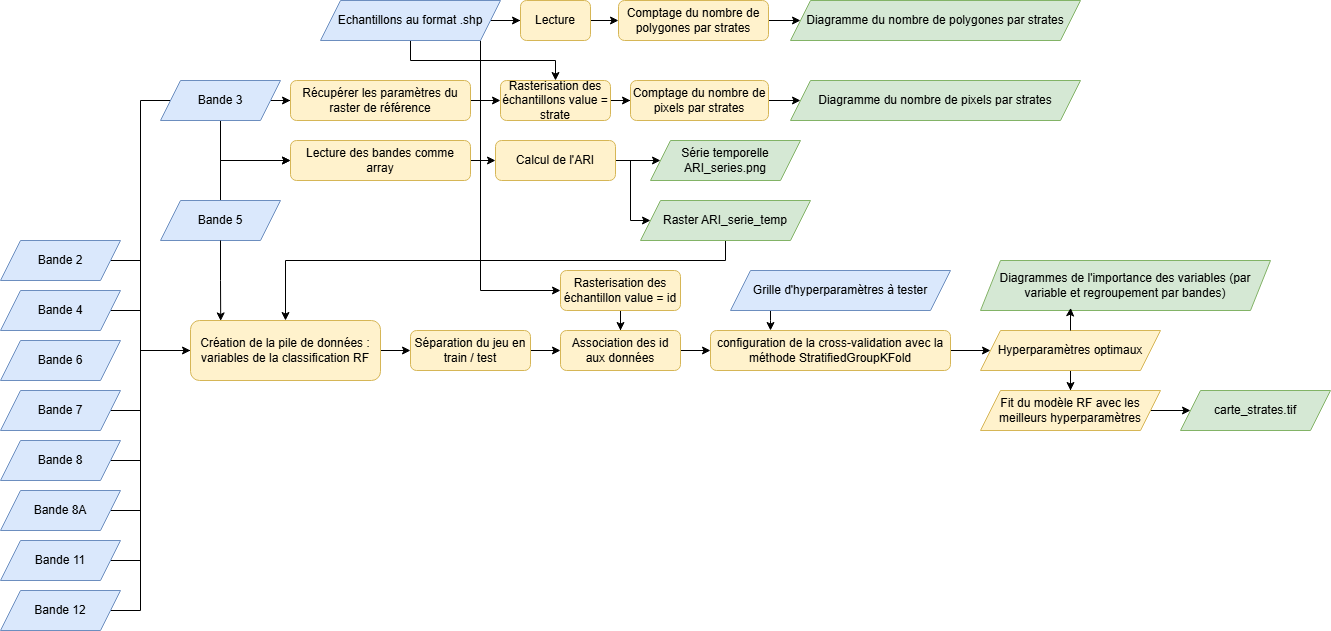

The diagram above was exported from draw.io. Its source (the exported page's mxGraphModel, read from the mxfile embedded in the PNG):
<mxGraphModel dx="2466" dy="891" grid="1" gridSize="10" guides="1" tooltips="1" connect="1" arrows="1" fold="1" page="1" pageScale="1" pageWidth="827" pageHeight="1169" math="0" shadow="0">
  <root>
    <mxCell id="0" />
    <mxCell id="1" parent="0" />
    <mxCell id="0UeaQgPYeW1qBS5KQGOZ-4" edge="1" parent="1" source="0UeaQgPYeW1qBS5KQGOZ-1" style="edgeStyle=orthogonalEdgeStyle;rounded=0;orthogonalLoop=1;jettySize=auto;html=1;exitX=1;exitY=0.5;exitDx=0;exitDy=0;" target="0UeaQgPYeW1qBS5KQGOZ-2">
      <mxGeometry relative="1" as="geometry" />
    </mxCell>
    <mxCell id="0UeaQgPYeW1qBS5KQGOZ-15" edge="1" parent="1" source="0UeaQgPYeW1qBS5KQGOZ-1" style="edgeStyle=orthogonalEdgeStyle;rounded=0;orthogonalLoop=1;jettySize=auto;html=1;entryX=0.5;entryY=0;entryDx=0;entryDy=0;" target="0UeaQgPYeW1qBS5KQGOZ-13">
      <mxGeometry relative="1" as="geometry" />
    </mxCell>
    <mxCell id="0UeaQgPYeW1qBS5KQGOZ-65" edge="1" parent="1" source="0UeaQgPYeW1qBS5KQGOZ-1" style="edgeStyle=orthogonalEdgeStyle;rounded=0;orthogonalLoop=1;jettySize=auto;html=1;entryX=0;entryY=0.5;entryDx=0;entryDy=0;" target="0UeaQgPYeW1qBS5KQGOZ-64">
      <mxGeometry relative="1" as="geometry">
        <Array as="points">
          <mxPoint x="200" y="350" />
        </Array>
      </mxGeometry>
    </mxCell>
    <mxCell id="0UeaQgPYeW1qBS5KQGOZ-1" parent="1" style="shape=parallelogram;perimeter=parallelogramPerimeter;whiteSpace=wrap;html=1;fixedSize=1;fillColor=#dae8fc;strokeColor=#6c8ebf;" value="Echantillons au format .shp" vertex="1">
      <mxGeometry height="40" width="180" x="40" y="60" as="geometry" />
    </mxCell>
    <mxCell id="0UeaQgPYeW1qBS5KQGOZ-5" edge="1" parent="1" source="0UeaQgPYeW1qBS5KQGOZ-2" style="edgeStyle=orthogonalEdgeStyle;rounded=0;orthogonalLoop=1;jettySize=auto;html=1;entryX=0;entryY=0.5;entryDx=0;entryDy=0;" target="0UeaQgPYeW1qBS5KQGOZ-3">
      <mxGeometry relative="1" as="geometry" />
    </mxCell>
    <mxCell id="0UeaQgPYeW1qBS5KQGOZ-2" parent="1" style="rounded=1;whiteSpace=wrap;html=1;fillColor=#fff2cc;strokeColor=#d6b656;" value="Lecture" vertex="1">
      <mxGeometry height="40" width="70" x="240" y="60" as="geometry" />
    </mxCell>
    <mxCell id="0UeaQgPYeW1qBS5KQGOZ-19" edge="1" parent="1" source="0UeaQgPYeW1qBS5KQGOZ-3" style="edgeStyle=orthogonalEdgeStyle;rounded=0;orthogonalLoop=1;jettySize=auto;html=1;">
      <mxGeometry relative="1" as="geometry">
        <mxPoint x="520" y="80" as="targetPoint" />
      </mxGeometry>
    </mxCell>
    <mxCell id="0UeaQgPYeW1qBS5KQGOZ-3" parent="1" style="rounded=1;whiteSpace=wrap;html=1;fillColor=#fff2cc;strokeColor=#d6b656;" value="Comptage du nombre de polygones par strates" vertex="1">
      <mxGeometry height="40" width="150" x="338" y="60" as="geometry" />
    </mxCell>
    <mxCell id="0UeaQgPYeW1qBS5KQGOZ-12" edge="1" parent="1" source="0UeaQgPYeW1qBS5KQGOZ-8" style="edgeStyle=orthogonalEdgeStyle;rounded=0;orthogonalLoop=1;jettySize=auto;html=1;entryX=0;entryY=0.5;entryDx=0;entryDy=0;" target="0UeaQgPYeW1qBS5KQGOZ-11">
      <mxGeometry relative="1" as="geometry" />
    </mxCell>
    <mxCell id="0UeaQgPYeW1qBS5KQGOZ-24" edge="1" parent="1" source="0UeaQgPYeW1qBS5KQGOZ-8" style="edgeStyle=orthogonalEdgeStyle;rounded=0;orthogonalLoop=1;jettySize=auto;html=1;entryX=0;entryY=0.5;entryDx=0;entryDy=0;" target="0UeaQgPYeW1qBS5KQGOZ-22">
      <mxGeometry relative="1" as="geometry">
        <Array as="points">
          <mxPoint x="-60" y="220" />
        </Array>
      </mxGeometry>
    </mxCell>
    <mxCell id="0UeaQgPYeW1qBS5KQGOZ-45" edge="1" parent="1" source="0UeaQgPYeW1qBS5KQGOZ-8" style="edgeStyle=orthogonalEdgeStyle;rounded=0;orthogonalLoop=1;jettySize=auto;html=1;endArrow=none;endFill=0;">
      <mxGeometry relative="1" as="geometry">
        <Array as="points">
          <mxPoint x="-140" y="160" />
          <mxPoint x="-140" y="410" />
        </Array>
        <mxPoint x="-90" y="410.0000000000001" as="targetPoint" />
      </mxGeometry>
    </mxCell>
    <mxCell id="0UeaQgPYeW1qBS5KQGOZ-8" parent="1" style="shape=parallelogram;perimeter=parallelogramPerimeter;whiteSpace=wrap;html=1;fixedSize=1;fillColor=#dae8fc;strokeColor=#6c8ebf;" value="Bande 3" vertex="1">
      <mxGeometry height="40" width="120" x="-120" y="140" as="geometry" />
    </mxCell>
    <mxCell id="0UeaQgPYeW1qBS5KQGOZ-25" edge="1" parent="1" source="0UeaQgPYeW1qBS5KQGOZ-9" style="edgeStyle=orthogonalEdgeStyle;rounded=0;orthogonalLoop=1;jettySize=auto;html=1;entryX=0;entryY=0.5;entryDx=0;entryDy=0;" target="0UeaQgPYeW1qBS5KQGOZ-22">
      <mxGeometry relative="1" as="geometry">
        <Array as="points">
          <mxPoint x="-60" y="220" />
        </Array>
      </mxGeometry>
    </mxCell>
    <mxCell id="0UeaQgPYeW1qBS5KQGOZ-9" parent="1" style="shape=parallelogram;perimeter=parallelogramPerimeter;whiteSpace=wrap;html=1;fixedSize=1;fillColor=#dae8fc;strokeColor=#6c8ebf;" value="Bande 5" vertex="1">
      <mxGeometry height="40" width="120" x="-120" y="260" as="geometry" />
    </mxCell>
    <mxCell id="0UeaQgPYeW1qBS5KQGOZ-14" edge="1" parent="1" source="0UeaQgPYeW1qBS5KQGOZ-11" style="edgeStyle=orthogonalEdgeStyle;rounded=0;orthogonalLoop=1;jettySize=auto;html=1;" target="0UeaQgPYeW1qBS5KQGOZ-13">
      <mxGeometry relative="1" as="geometry" />
    </mxCell>
    <mxCell id="0UeaQgPYeW1qBS5KQGOZ-11" parent="1" style="rounded=1;whiteSpace=wrap;html=1;fillColor=#fff2cc;strokeColor=#d6b656;" value="Récupérer les paramètres du raster de référence" vertex="1">
      <mxGeometry height="40" width="180" x="10" y="140" as="geometry" />
    </mxCell>
    <mxCell id="0UeaQgPYeW1qBS5KQGOZ-17" edge="1" parent="1" source="0UeaQgPYeW1qBS5KQGOZ-13" style="edgeStyle=orthogonalEdgeStyle;rounded=0;orthogonalLoop=1;jettySize=auto;html=1;entryX=0;entryY=0.5;entryDx=0;entryDy=0;" target="0UeaQgPYeW1qBS5KQGOZ-16">
      <mxGeometry relative="1" as="geometry" />
    </mxCell>
    <mxCell id="0UeaQgPYeW1qBS5KQGOZ-13" parent="1" style="rounded=1;whiteSpace=wrap;html=1;fillColor=#fff2cc;strokeColor=#d6b656;" value="Rasterisation des échantillons value = strate" vertex="1">
      <mxGeometry height="40" width="110" x="220" y="140" as="geometry" />
    </mxCell>
    <mxCell id="0UeaQgPYeW1qBS5KQGOZ-21" edge="1" parent="1" source="0UeaQgPYeW1qBS5KQGOZ-16" style="edgeStyle=orthogonalEdgeStyle;rounded=0;orthogonalLoop=1;jettySize=auto;html=1;entryX=0;entryY=0.5;entryDx=0;entryDy=0;" target="0UeaQgPYeW1qBS5KQGOZ-20">
      <mxGeometry relative="1" as="geometry" />
    </mxCell>
    <mxCell id="0UeaQgPYeW1qBS5KQGOZ-16" parent="1" style="rounded=1;whiteSpace=wrap;html=1;fillColor=#fff2cc;strokeColor=#d6b656;" value="Comptage du nombre de pixels par strates" vertex="1">
      <mxGeometry height="40" width="138" x="350" y="140" as="geometry" />
    </mxCell>
    <mxCell id="0UeaQgPYeW1qBS5KQGOZ-18" parent="1" style="shape=parallelogram;perimeter=parallelogramPerimeter;whiteSpace=wrap;html=1;fixedSize=1;fillColor=#d5e8d4;strokeColor=#82b366;" value="Diagramme du nombre de polygones par strates" vertex="1">
      <mxGeometry height="40" width="290" x="510" y="60" as="geometry" />
    </mxCell>
    <mxCell id="0UeaQgPYeW1qBS5KQGOZ-20" parent="1" style="shape=parallelogram;perimeter=parallelogramPerimeter;whiteSpace=wrap;html=1;fixedSize=1;fillColor=#d5e8d4;strokeColor=#82b366;" value="Diagramme du nombre de pixels par strates" vertex="1">
      <mxGeometry height="40" width="290" x="510" y="140" as="geometry" />
    </mxCell>
    <mxCell id="0UeaQgPYeW1qBS5KQGOZ-29" edge="1" parent="1" source="0UeaQgPYeW1qBS5KQGOZ-22" style="edgeStyle=orthogonalEdgeStyle;rounded=0;orthogonalLoop=1;jettySize=auto;html=1;entryX=0;entryY=0.5;entryDx=0;entryDy=0;" target="0UeaQgPYeW1qBS5KQGOZ-27">
      <mxGeometry relative="1" as="geometry" />
    </mxCell>
    <mxCell id="0UeaQgPYeW1qBS5KQGOZ-22" parent="1" style="rounded=1;whiteSpace=wrap;html=1;fillColor=#fff2cc;strokeColor=#d6b656;" value="Lecture des bandes comme array" vertex="1">
      <mxGeometry height="40" width="180" x="10" y="200" as="geometry" />
    </mxCell>
    <mxCell id="0UeaQgPYeW1qBS5KQGOZ-33" edge="1" parent="1" source="0UeaQgPYeW1qBS5KQGOZ-27" style="edgeStyle=orthogonalEdgeStyle;rounded=0;orthogonalLoop=1;jettySize=auto;html=1;entryX=0;entryY=0.5;entryDx=0;entryDy=0;" target="0UeaQgPYeW1qBS5KQGOZ-30">
      <mxGeometry relative="1" as="geometry" />
    </mxCell>
    <mxCell id="0UeaQgPYeW1qBS5KQGOZ-34" edge="1" parent="1" source="0UeaQgPYeW1qBS5KQGOZ-27" style="edgeStyle=orthogonalEdgeStyle;rounded=0;orthogonalLoop=1;jettySize=auto;html=1;entryX=0;entryY=0.5;entryDx=0;entryDy=0;" target="0UeaQgPYeW1qBS5KQGOZ-32">
      <mxGeometry relative="1" as="geometry">
        <Array as="points">
          <mxPoint x="350" y="220" />
          <mxPoint x="350" y="280" />
        </Array>
      </mxGeometry>
    </mxCell>
    <mxCell id="0UeaQgPYeW1qBS5KQGOZ-27" parent="1" style="rounded=1;whiteSpace=wrap;html=1;fillColor=#fff2cc;strokeColor=#d6b656;" value="Calcul de l'ARI" vertex="1">
      <mxGeometry height="40" width="120" x="215" y="200" as="geometry" />
    </mxCell>
    <mxCell id="0UeaQgPYeW1qBS5KQGOZ-30" parent="1" style="shape=parallelogram;perimeter=parallelogramPerimeter;whiteSpace=wrap;html=1;fixedSize=1;fillColor=#d5e8d4;strokeColor=#82b366;" value="Série temporelle ARI_series.png" vertex="1">
      <mxGeometry height="40" width="150" x="370" y="200" as="geometry" />
    </mxCell>
    <mxCell id="0UeaQgPYeW1qBS5KQGOZ-60" edge="1" parent="1" source="0UeaQgPYeW1qBS5KQGOZ-32" style="edgeStyle=orthogonalEdgeStyle;rounded=0;orthogonalLoop=1;jettySize=auto;html=1;entryX=0.5;entryY=0;entryDx=0;entryDy=0;" target="0UeaQgPYeW1qBS5KQGOZ-44">
      <mxGeometry relative="1" as="geometry">
        <Array as="points">
          <mxPoint x="445" y="320" />
          <mxPoint x="5" y="320" />
        </Array>
      </mxGeometry>
    </mxCell>
    <mxCell id="0UeaQgPYeW1qBS5KQGOZ-32" parent="1" style="shape=parallelogram;perimeter=parallelogramPerimeter;whiteSpace=wrap;html=1;fixedSize=1;fillColor=#d5e8d4;strokeColor=#82b366;" value="Raster&amp;nbsp;&lt;span style=&quot;text-align: left;&quot;&gt;ARI_serie_temp&lt;/span&gt;" vertex="1">
      <mxGeometry height="40" width="170" x="360" y="260" as="geometry" />
    </mxCell>
    <mxCell id="0UeaQgPYeW1qBS5KQGOZ-46" edge="1" parent="1" source="0UeaQgPYeW1qBS5KQGOZ-35" style="edgeStyle=orthogonalEdgeStyle;rounded=0;orthogonalLoop=1;jettySize=auto;html=1;endArrow=none;endFill=0;">
      <mxGeometry relative="1" as="geometry">
        <mxPoint x="-140" y="320.0000000000001" as="targetPoint" />
      </mxGeometry>
    </mxCell>
    <mxCell id="0UeaQgPYeW1qBS5KQGOZ-35" parent="1" style="shape=parallelogram;perimeter=parallelogramPerimeter;whiteSpace=wrap;html=1;fixedSize=1;fillColor=#dae8fc;strokeColor=#6c8ebf;" value="Bande 2" vertex="1">
      <mxGeometry height="40" width="120" x="-280" y="300" as="geometry" />
    </mxCell>
    <mxCell id="0UeaQgPYeW1qBS5KQGOZ-47" edge="1" parent="1" source="0UeaQgPYeW1qBS5KQGOZ-36" style="edgeStyle=orthogonalEdgeStyle;rounded=0;orthogonalLoop=1;jettySize=auto;html=1;endArrow=none;endFill=0;">
      <mxGeometry relative="1" as="geometry">
        <mxPoint x="-140" y="370.0000000000001" as="targetPoint" />
      </mxGeometry>
    </mxCell>
    <mxCell id="0UeaQgPYeW1qBS5KQGOZ-36" parent="1" style="shape=parallelogram;perimeter=parallelogramPerimeter;whiteSpace=wrap;html=1;fixedSize=1;fillColor=#dae8fc;strokeColor=#6c8ebf;" value="Bande 4" vertex="1">
      <mxGeometry height="40" width="120" x="-280" y="350" as="geometry" />
    </mxCell>
    <mxCell id="0UeaQgPYeW1qBS5KQGOZ-37" parent="1" style="shape=parallelogram;perimeter=parallelogramPerimeter;whiteSpace=wrap;html=1;fixedSize=1;fillColor=#dae8fc;strokeColor=#6c8ebf;" value="Bande 6" vertex="1">
      <mxGeometry height="40" width="120" x="-280" y="400" as="geometry" />
    </mxCell>
    <mxCell id="0UeaQgPYeW1qBS5KQGOZ-50" edge="1" parent="1" source="0UeaQgPYeW1qBS5KQGOZ-39" style="edgeStyle=orthogonalEdgeStyle;rounded=0;orthogonalLoop=1;jettySize=auto;html=1;entryX=0;entryY=0.5;entryDx=0;entryDy=0;endArrow=none;endFill=0;" target="0UeaQgPYeW1qBS5KQGOZ-44">
      <mxGeometry relative="1" as="geometry">
        <Array as="points">
          <mxPoint x="-140" y="470" />
          <mxPoint x="-140" y="410" />
        </Array>
      </mxGeometry>
    </mxCell>
    <mxCell id="0UeaQgPYeW1qBS5KQGOZ-39" parent="1" style="shape=parallelogram;perimeter=parallelogramPerimeter;whiteSpace=wrap;html=1;fixedSize=1;fillColor=#dae8fc;strokeColor=#6c8ebf;" value="Bande 7" vertex="1">
      <mxGeometry height="40" width="120" x="-280" y="450" as="geometry" />
    </mxCell>
    <mxCell id="0UeaQgPYeW1qBS5KQGOZ-52" edge="1" parent="1" source="0UeaQgPYeW1qBS5KQGOZ-40" style="edgeStyle=orthogonalEdgeStyle;rounded=0;orthogonalLoop=1;jettySize=auto;html=1;entryX=0;entryY=0.5;entryDx=0;entryDy=0;endArrow=none;endFill=0;" target="0UeaQgPYeW1qBS5KQGOZ-44">
      <mxGeometry relative="1" as="geometry">
        <Array as="points">
          <mxPoint x="-140" y="520" />
          <mxPoint x="-140" y="410" />
        </Array>
      </mxGeometry>
    </mxCell>
    <mxCell id="0UeaQgPYeW1qBS5KQGOZ-40" parent="1" style="shape=parallelogram;perimeter=parallelogramPerimeter;whiteSpace=wrap;html=1;fixedSize=1;fillColor=#dae8fc;strokeColor=#6c8ebf;" value="Bande 8" vertex="1">
      <mxGeometry height="40" width="120" x="-280" y="500" as="geometry" />
    </mxCell>
    <mxCell id="0UeaQgPYeW1qBS5KQGOZ-54" edge="1" parent="1" source="0UeaQgPYeW1qBS5KQGOZ-41" style="edgeStyle=orthogonalEdgeStyle;rounded=0;orthogonalLoop=1;jettySize=auto;html=1;endArrow=none;endFill=0;">
      <mxGeometry relative="1" as="geometry">
        <Array as="points">
          <mxPoint x="-140" y="570" />
          <mxPoint x="-140" y="410" />
        </Array>
        <mxPoint x="-90" y="410" as="targetPoint" />
      </mxGeometry>
    </mxCell>
    <mxCell id="0UeaQgPYeW1qBS5KQGOZ-41" parent="1" style="shape=parallelogram;perimeter=parallelogramPerimeter;whiteSpace=wrap;html=1;fixedSize=1;fillColor=#dae8fc;strokeColor=#6c8ebf;" value="Bande 8A" vertex="1">
      <mxGeometry height="40" width="120" x="-280" y="550" as="geometry" />
    </mxCell>
    <mxCell id="0UeaQgPYeW1qBS5KQGOZ-55" edge="1" parent="1" source="0UeaQgPYeW1qBS5KQGOZ-42" style="edgeStyle=orthogonalEdgeStyle;rounded=0;orthogonalLoop=1;jettySize=auto;html=1;entryX=0;entryY=0.5;entryDx=0;entryDy=0;endArrow=none;endFill=0;" target="0UeaQgPYeW1qBS5KQGOZ-44">
      <mxGeometry relative="1" as="geometry">
        <Array as="points">
          <mxPoint x="-140" y="620" />
          <mxPoint x="-140" y="410" />
        </Array>
      </mxGeometry>
    </mxCell>
    <mxCell id="0UeaQgPYeW1qBS5KQGOZ-42" parent="1" style="shape=parallelogram;perimeter=parallelogramPerimeter;whiteSpace=wrap;html=1;fixedSize=1;fillColor=#dae8fc;strokeColor=#6c8ebf;" value="Bande 11" vertex="1">
      <mxGeometry height="40" width="120" x="-280" y="600" as="geometry" />
    </mxCell>
    <mxCell id="0UeaQgPYeW1qBS5KQGOZ-56" edge="1" parent="1" source="0UeaQgPYeW1qBS5KQGOZ-43" style="edgeStyle=orthogonalEdgeStyle;rounded=0;orthogonalLoop=1;jettySize=auto;html=1;entryX=0;entryY=0.5;entryDx=0;entryDy=0;endArrow=classic;endFill=1;" target="0UeaQgPYeW1qBS5KQGOZ-44">
      <mxGeometry relative="1" as="geometry">
        <Array as="points">
          <mxPoint x="-140" y="670" />
          <mxPoint x="-140" y="410" />
        </Array>
      </mxGeometry>
    </mxCell>
    <mxCell id="0UeaQgPYeW1qBS5KQGOZ-43" parent="1" style="shape=parallelogram;perimeter=parallelogramPerimeter;whiteSpace=wrap;html=1;fixedSize=1;fillColor=#dae8fc;strokeColor=#6c8ebf;" value="Bande 12" vertex="1">
      <mxGeometry height="40" width="120" x="-280" y="650" as="geometry" />
    </mxCell>
    <mxCell id="0UeaQgPYeW1qBS5KQGOZ-62" edge="1" parent="1" source="0UeaQgPYeW1qBS5KQGOZ-44" style="edgeStyle=orthogonalEdgeStyle;rounded=0;orthogonalLoop=1;jettySize=auto;html=1;entryX=0;entryY=0.5;entryDx=0;entryDy=0;" target="0UeaQgPYeW1qBS5KQGOZ-61">
      <mxGeometry relative="1" as="geometry" />
    </mxCell>
    <mxCell id="0UeaQgPYeW1qBS5KQGOZ-44" parent="1" style="rounded=1;whiteSpace=wrap;html=1;fillColor=#fff2cc;strokeColor=#d6b656;" value="Création de la pile de données : variables de la classification RF" vertex="1">
      <mxGeometry height="60" width="190" x="-90" y="380" as="geometry" />
    </mxCell>
    <mxCell id="0UeaQgPYeW1qBS5KQGOZ-58" edge="1" parent="1" source="0UeaQgPYeW1qBS5KQGOZ-9" style="edgeStyle=orthogonalEdgeStyle;rounded=0;orthogonalLoop=1;jettySize=auto;html=1;entryX=0.159;entryY=0.007;entryDx=0;entryDy=0;entryPerimeter=0;" target="0UeaQgPYeW1qBS5KQGOZ-44">
      <mxGeometry relative="1" as="geometry" />
    </mxCell>
    <mxCell id="0UeaQgPYeW1qBS5KQGOZ-69" edge="1" parent="1" source="0UeaQgPYeW1qBS5KQGOZ-61" style="edgeStyle=orthogonalEdgeStyle;rounded=0;orthogonalLoop=1;jettySize=auto;html=1;entryX=0;entryY=0.5;entryDx=0;entryDy=0;" target="0UeaQgPYeW1qBS5KQGOZ-67">
      <mxGeometry relative="1" as="geometry" />
    </mxCell>
    <mxCell id="0UeaQgPYeW1qBS5KQGOZ-61" parent="1" style="rounded=1;whiteSpace=wrap;html=1;fillColor=#fff2cc;strokeColor=#d6b656;" value="Séparation du jeu en train / test" vertex="1">
      <mxGeometry height="40" width="120" x="130" y="390" as="geometry" />
    </mxCell>
    <mxCell id="0UeaQgPYeW1qBS5KQGOZ-68" edge="1" parent="1" source="0UeaQgPYeW1qBS5KQGOZ-64" style="edgeStyle=orthogonalEdgeStyle;rounded=0;orthogonalLoop=1;jettySize=auto;html=1;entryX=0.5;entryY=0;entryDx=0;entryDy=0;" target="0UeaQgPYeW1qBS5KQGOZ-67">
      <mxGeometry relative="1" as="geometry" />
    </mxCell>
    <mxCell id="0UeaQgPYeW1qBS5KQGOZ-64" parent="1" style="rounded=1;whiteSpace=wrap;html=1;fillColor=#fff2cc;strokeColor=#d6b656;" value="Rasterisation des échantillon value = id" vertex="1">
      <mxGeometry height="40" width="120" x="280" y="330" as="geometry" />
    </mxCell>
    <mxCell id="0UeaQgPYeW1qBS5KQGOZ-73" edge="1" parent="1" source="0UeaQgPYeW1qBS5KQGOZ-67" style="edgeStyle=orthogonalEdgeStyle;rounded=0;orthogonalLoop=1;jettySize=auto;html=1;" target="0UeaQgPYeW1qBS5KQGOZ-70">
      <mxGeometry relative="1" as="geometry" />
    </mxCell>
    <mxCell id="0UeaQgPYeW1qBS5KQGOZ-67" parent="1" style="rounded=1;whiteSpace=wrap;html=1;fillColor=#fff2cc;strokeColor=#d6b656;" value="Association des id aux données" vertex="1">
      <mxGeometry height="40" width="120" x="280" y="390" as="geometry" />
    </mxCell>
    <mxCell id="0UeaQgPYeW1qBS5KQGOZ-75" edge="1" parent="1" source="0UeaQgPYeW1qBS5KQGOZ-70" style="edgeStyle=orthogonalEdgeStyle;rounded=0;orthogonalLoop=1;jettySize=auto;html=1;entryX=0;entryY=0.5;entryDx=0;entryDy=0;" target="0UeaQgPYeW1qBS5KQGOZ-74">
      <mxGeometry relative="1" as="geometry" />
    </mxCell>
    <mxCell id="0UeaQgPYeW1qBS5KQGOZ-70" parent="1" style="rounded=1;whiteSpace=wrap;html=1;fillColor=#fff2cc;strokeColor=#d6b656;" value="configuration de la cross-validation avec la méthode StratifiedGroupKFold" vertex="1">
      <mxGeometry height="40" width="240" x="430" y="390" as="geometry" />
    </mxCell>
    <mxCell id="0UeaQgPYeW1qBS5KQGOZ-72" edge="1" parent="1" source="0UeaQgPYeW1qBS5KQGOZ-71" style="edgeStyle=orthogonalEdgeStyle;rounded=0;orthogonalLoop=1;jettySize=auto;html=1;" target="0UeaQgPYeW1qBS5KQGOZ-70">
      <mxGeometry relative="1" as="geometry">
        <Array as="points">
          <mxPoint x="490" y="380" />
          <mxPoint x="490" y="380" />
        </Array>
      </mxGeometry>
    </mxCell>
    <mxCell id="0UeaQgPYeW1qBS5KQGOZ-71" parent="1" style="shape=parallelogram;perimeter=parallelogramPerimeter;whiteSpace=wrap;html=1;fixedSize=1;fillColor=#dae8fc;strokeColor=#6c8ebf;" value="Grille d'hyperparamètres à tester" vertex="1">
      <mxGeometry height="40" width="220" x="450" y="330" as="geometry" />
    </mxCell>
    <mxCell id="0UeaQgPYeW1qBS5KQGOZ-82" edge="1" parent="1" source="0UeaQgPYeW1qBS5KQGOZ-74" style="edgeStyle=orthogonalEdgeStyle;rounded=0;orthogonalLoop=1;jettySize=auto;html=1;" target="0UeaQgPYeW1qBS5KQGOZ-81">
      <mxGeometry relative="1" as="geometry" />
    </mxCell>
    <mxCell id="0UeaQgPYeW1qBS5KQGOZ-74" parent="1" style="shape=parallelogram;perimeter=parallelogramPerimeter;whiteSpace=wrap;html=1;fixedSize=1;fillColor=#fff2cc;strokeColor=#d6b656;" value="Hyperparamètres optimaux" vertex="1">
      <mxGeometry height="40" width="180" x="700" y="390" as="geometry" />
    </mxCell>
    <mxCell id="0UeaQgPYeW1qBS5KQGOZ-77" parent="1" style="shape=parallelogram;perimeter=parallelogramPerimeter;whiteSpace=wrap;html=1;fixedSize=1;fillColor=#d5e8d4;strokeColor=#82b366;" value="Diagrammes de l'importance des variables (par variable et regroupement par bandes)" vertex="1">
      <mxGeometry height="50" width="290" x="700" y="320" as="geometry" />
    </mxCell>
    <mxCell id="0UeaQgPYeW1qBS5KQGOZ-80" edge="1" parent="1" source="0UeaQgPYeW1qBS5KQGOZ-74" style="edgeStyle=orthogonalEdgeStyle;rounded=0;orthogonalLoop=1;jettySize=auto;html=1;entryX=0.311;entryY=0.947;entryDx=0;entryDy=0;entryPerimeter=0;" target="0UeaQgPYeW1qBS5KQGOZ-77">
      <mxGeometry relative="1" as="geometry" />
    </mxCell>
    <mxCell id="0UeaQgPYeW1qBS5KQGOZ-85" edge="1" parent="1" source="0UeaQgPYeW1qBS5KQGOZ-81" style="edgeStyle=orthogonalEdgeStyle;rounded=0;orthogonalLoop=1;jettySize=auto;html=1;entryX=0;entryY=0.5;entryDx=0;entryDy=0;" target="0UeaQgPYeW1qBS5KQGOZ-84">
      <mxGeometry relative="1" as="geometry" />
    </mxCell>
    <mxCell id="0UeaQgPYeW1qBS5KQGOZ-81" parent="1" style="shape=parallelogram;perimeter=parallelogramPerimeter;whiteSpace=wrap;html=1;fixedSize=1;fillColor=#fff2cc;strokeColor=#d6b656;" value="Fit du modèle RF avec les meilleurs hyperparamètres" vertex="1">
      <mxGeometry height="40" width="180" x="700" y="450" as="geometry" />
    </mxCell>
    <mxCell id="0UeaQgPYeW1qBS5KQGOZ-84" parent="1" style="shape=parallelogram;perimeter=parallelogramPerimeter;whiteSpace=wrap;html=1;fixedSize=1;fillColor=#d5e8d4;strokeColor=#82b366;" value="carte_strates.tif" vertex="1">
      <mxGeometry height="40" width="150" x="900" y="450" as="geometry" />
    </mxCell>
  </root>
</mxGraphModel>